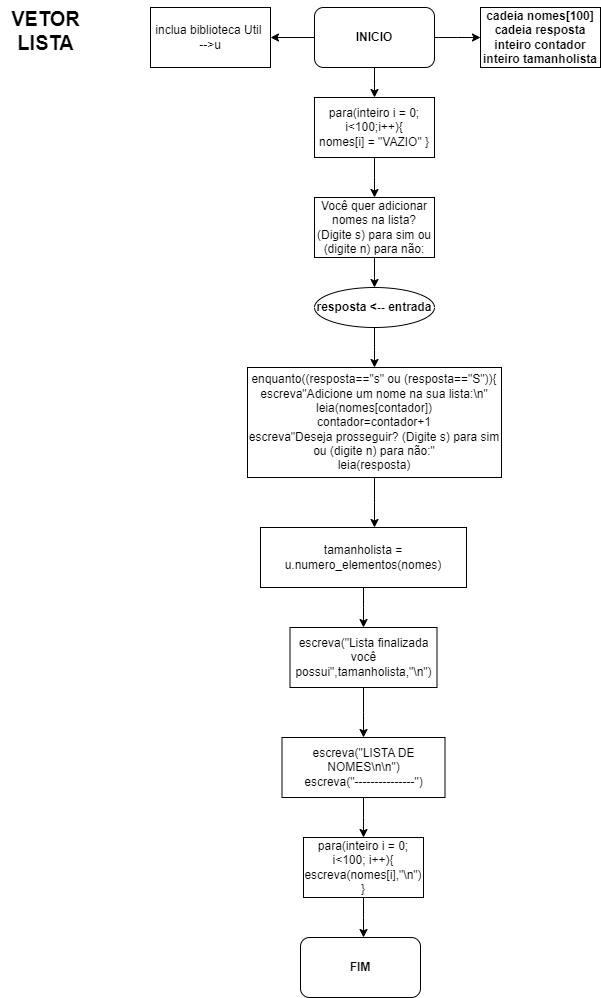

The diagram above was exported from draw.io. Its source (the exported page's mxGraphModel, read from the mxfile embedded in the PNG):
<mxGraphModel dx="880" dy="468" grid="1" gridSize="10" guides="1" tooltips="1" connect="1" arrows="1" fold="1" page="1" pageScale="1" pageWidth="827" pageHeight="1169" math="0" shadow="0">
  <root>
    <mxCell id="0" />
    <mxCell id="1" parent="0" />
    <mxCell id="Iz_aCx__dZbMv9vCKncL-41" style="edgeStyle=orthogonalEdgeStyle;rounded=0;orthogonalLoop=1;jettySize=auto;html=1;" edge="1" parent="1" source="Iz_aCx__dZbMv9vCKncL-40">
      <mxGeometry relative="1" as="geometry">
        <mxPoint x="520" y="70" as="targetPoint" />
      </mxGeometry>
    </mxCell>
    <mxCell id="Iz_aCx__dZbMv9vCKncL-43" style="edgeStyle=orthogonalEdgeStyle;rounded=0;orthogonalLoop=1;jettySize=auto;html=1;" edge="1" parent="1" source="Iz_aCx__dZbMv9vCKncL-40">
      <mxGeometry relative="1" as="geometry">
        <mxPoint x="310" y="70" as="targetPoint" />
      </mxGeometry>
    </mxCell>
    <mxCell id="Iz_aCx__dZbMv9vCKncL-45" style="edgeStyle=orthogonalEdgeStyle;rounded=0;orthogonalLoop=1;jettySize=auto;html=1;" edge="1" parent="1" source="Iz_aCx__dZbMv9vCKncL-40">
      <mxGeometry relative="1" as="geometry">
        <mxPoint x="414" y="130" as="targetPoint" />
      </mxGeometry>
    </mxCell>
    <mxCell id="Iz_aCx__dZbMv9vCKncL-40" value="&lt;b&gt;INICIO&lt;/b&gt;" style="rounded=1;whiteSpace=wrap;html=1;" vertex="1" parent="1">
      <mxGeometry x="354" y="40" width="120" height="60" as="geometry" />
    </mxCell>
    <mxCell id="Iz_aCx__dZbMv9vCKncL-42" value="&lt;b&gt;cadeia nomes[100]&lt;/b&gt;&lt;div&gt;&lt;b&gt;cadeia resposta&lt;/b&gt;&lt;/div&gt;&lt;div&gt;&lt;b&gt;inteiro contador&lt;/b&gt;&lt;/div&gt;&lt;div&gt;&lt;b&gt;inteiro tamanholista&lt;/b&gt;&lt;/div&gt;" style="rounded=0;whiteSpace=wrap;html=1;" vertex="1" parent="1">
      <mxGeometry x="520" y="40" width="120" height="60" as="geometry" />
    </mxCell>
    <mxCell id="Iz_aCx__dZbMv9vCKncL-44" value="inclua biblioteca Util&amp;nbsp;&lt;div&gt;--&amp;gt;u&lt;/div&gt;" style="rounded=0;whiteSpace=wrap;html=1;" vertex="1" parent="1">
      <mxGeometry x="190" y="40" width="120" height="60" as="geometry" />
    </mxCell>
    <mxCell id="Iz_aCx__dZbMv9vCKncL-47" style="edgeStyle=orthogonalEdgeStyle;rounded=0;orthogonalLoop=1;jettySize=auto;html=1;" edge="1" parent="1" source="Iz_aCx__dZbMv9vCKncL-46">
      <mxGeometry relative="1" as="geometry">
        <mxPoint x="414" y="230" as="targetPoint" />
      </mxGeometry>
    </mxCell>
    <mxCell id="Iz_aCx__dZbMv9vCKncL-46" value="para(inteiro i = 0; i&amp;lt;100;i++){&lt;div&gt;nomes[i] = &quot;VAZIO&quot; }&lt;/div&gt;" style="rounded=0;whiteSpace=wrap;html=1;" vertex="1" parent="1">
      <mxGeometry x="354" y="130" width="120" height="60" as="geometry" />
    </mxCell>
    <mxCell id="Iz_aCx__dZbMv9vCKncL-49" style="edgeStyle=orthogonalEdgeStyle;rounded=0;orthogonalLoop=1;jettySize=auto;html=1;" edge="1" parent="1" source="Iz_aCx__dZbMv9vCKncL-48">
      <mxGeometry relative="1" as="geometry">
        <mxPoint x="414" y="320" as="targetPoint" />
      </mxGeometry>
    </mxCell>
    <mxCell id="Iz_aCx__dZbMv9vCKncL-48" value="Você quer adicionar nomes na lista? (Digite s) para sim ou (digite n) para não:" style="rounded=0;whiteSpace=wrap;html=1;" vertex="1" parent="1">
      <mxGeometry x="354" y="230" width="120" height="60" as="geometry" />
    </mxCell>
    <mxCell id="Iz_aCx__dZbMv9vCKncL-51" style="edgeStyle=orthogonalEdgeStyle;rounded=0;orthogonalLoop=1;jettySize=auto;html=1;" edge="1" parent="1" source="Iz_aCx__dZbMv9vCKncL-50">
      <mxGeometry relative="1" as="geometry">
        <mxPoint x="414" y="400" as="targetPoint" />
      </mxGeometry>
    </mxCell>
    <mxCell id="Iz_aCx__dZbMv9vCKncL-50" value="&lt;b&gt;resposta &amp;lt;-- entrada&lt;/b&gt;" style="ellipse;whiteSpace=wrap;html=1;" vertex="1" parent="1">
      <mxGeometry x="354" y="320" width="120" height="40" as="geometry" />
    </mxCell>
    <mxCell id="Iz_aCx__dZbMv9vCKncL-53" style="edgeStyle=orthogonalEdgeStyle;rounded=0;orthogonalLoop=1;jettySize=auto;html=1;" edge="1" parent="1" source="Iz_aCx__dZbMv9vCKncL-52">
      <mxGeometry relative="1" as="geometry">
        <mxPoint x="414" y="560" as="targetPoint" />
      </mxGeometry>
    </mxCell>
    <mxCell id="Iz_aCx__dZbMv9vCKncL-52" value="enquanto((resposta==&quot;s&quot; ou (resposta==&quot;S&quot;)){&lt;div&gt;escreva&quot;Adicione um nome na sua lista:\n&quot;&lt;/div&gt;&lt;div&gt;leia(nomes[contador])&lt;/div&gt;&lt;div&gt;contador=contador+1&lt;/div&gt;&lt;div&gt;escreva&quot;Deseja prosseguir? (Digite s) para sim ou (digite n) para não:&quot;&lt;/div&gt;&lt;div&gt;leia(resposta)&lt;/div&gt;" style="rounded=0;whiteSpace=wrap;html=1;" vertex="1" parent="1">
      <mxGeometry x="287" y="400" width="254" height="110" as="geometry" />
    </mxCell>
    <mxCell id="Iz_aCx__dZbMv9vCKncL-55" style="edgeStyle=orthogonalEdgeStyle;rounded=0;orthogonalLoop=1;jettySize=auto;html=1;" edge="1" parent="1" source="Iz_aCx__dZbMv9vCKncL-54">
      <mxGeometry relative="1" as="geometry">
        <mxPoint x="403" y="660" as="targetPoint" />
      </mxGeometry>
    </mxCell>
    <mxCell id="Iz_aCx__dZbMv9vCKncL-54" value="tamanholista = u.numero_elementos(nomes)" style="rounded=0;whiteSpace=wrap;html=1;" vertex="1" parent="1">
      <mxGeometry x="300" y="560" width="206" height="60" as="geometry" />
    </mxCell>
    <mxCell id="Iz_aCx__dZbMv9vCKncL-57" style="edgeStyle=orthogonalEdgeStyle;rounded=0;orthogonalLoop=1;jettySize=auto;html=1;" edge="1" parent="1" source="Iz_aCx__dZbMv9vCKncL-56">
      <mxGeometry relative="1" as="geometry">
        <mxPoint x="403" y="770" as="targetPoint" />
      </mxGeometry>
    </mxCell>
    <mxCell id="Iz_aCx__dZbMv9vCKncL-56" value="escreva(&quot;Lista finalizada você possui&quot;,tamanholista,&quot;\n&quot;)" style="rounded=0;whiteSpace=wrap;html=1;" vertex="1" parent="1">
      <mxGeometry x="329.5" y="660" width="147" height="60" as="geometry" />
    </mxCell>
    <mxCell id="Iz_aCx__dZbMv9vCKncL-59" style="edgeStyle=orthogonalEdgeStyle;rounded=0;orthogonalLoop=1;jettySize=auto;html=1;" edge="1" parent="1" source="Iz_aCx__dZbMv9vCKncL-58">
      <mxGeometry relative="1" as="geometry">
        <mxPoint x="403" y="870" as="targetPoint" />
      </mxGeometry>
    </mxCell>
    <mxCell id="Iz_aCx__dZbMv9vCKncL-58" value="escreva(&quot;LISTA DE NOMES\n\n&quot;)&lt;div&gt;escreva(&quot;---------------&quot;)&lt;/div&gt;" style="rounded=0;whiteSpace=wrap;html=1;" vertex="1" parent="1">
      <mxGeometry x="321.5" y="770" width="163" height="60" as="geometry" />
    </mxCell>
    <mxCell id="Iz_aCx__dZbMv9vCKncL-61" style="edgeStyle=orthogonalEdgeStyle;rounded=0;orthogonalLoop=1;jettySize=auto;html=1;" edge="1" parent="1" source="Iz_aCx__dZbMv9vCKncL-60">
      <mxGeometry relative="1" as="geometry">
        <mxPoint x="403" y="970" as="targetPoint" />
      </mxGeometry>
    </mxCell>
    <mxCell id="Iz_aCx__dZbMv9vCKncL-60" value="para(inteiro i = 0; i&amp;lt;100; i++){&lt;div&gt;escreva(nomes[i],&quot;\n&quot;)&lt;/div&gt;&lt;div&gt;}&lt;/div&gt;" style="rounded=0;whiteSpace=wrap;html=1;" vertex="1" parent="1">
      <mxGeometry x="343" y="870" width="120" height="60" as="geometry" />
    </mxCell>
    <mxCell id="Iz_aCx__dZbMv9vCKncL-62" value="&lt;b&gt;FIM&lt;/b&gt;" style="rounded=1;whiteSpace=wrap;html=1;" vertex="1" parent="1">
      <mxGeometry x="340" y="970" width="120" height="60" as="geometry" />
    </mxCell>
    <mxCell id="Iz_aCx__dZbMv9vCKncL-63" value="&lt;b&gt;&lt;font style=&quot;font-size: 20px;&quot;&gt;VETOR&lt;/font&gt;&lt;/b&gt;&lt;div&gt;&lt;b&gt;&lt;font style=&quot;font-size: 20px;&quot;&gt;LISTA&lt;/font&gt;&lt;/b&gt;&lt;/div&gt;" style="text;html=1;align=center;verticalAlign=middle;resizable=0;points=[];autosize=1;strokeColor=none;fillColor=none;" vertex="1" parent="1">
      <mxGeometry x="40" y="33" width="90" height="60" as="geometry" />
    </mxCell>
  </root>
</mxGraphModel>